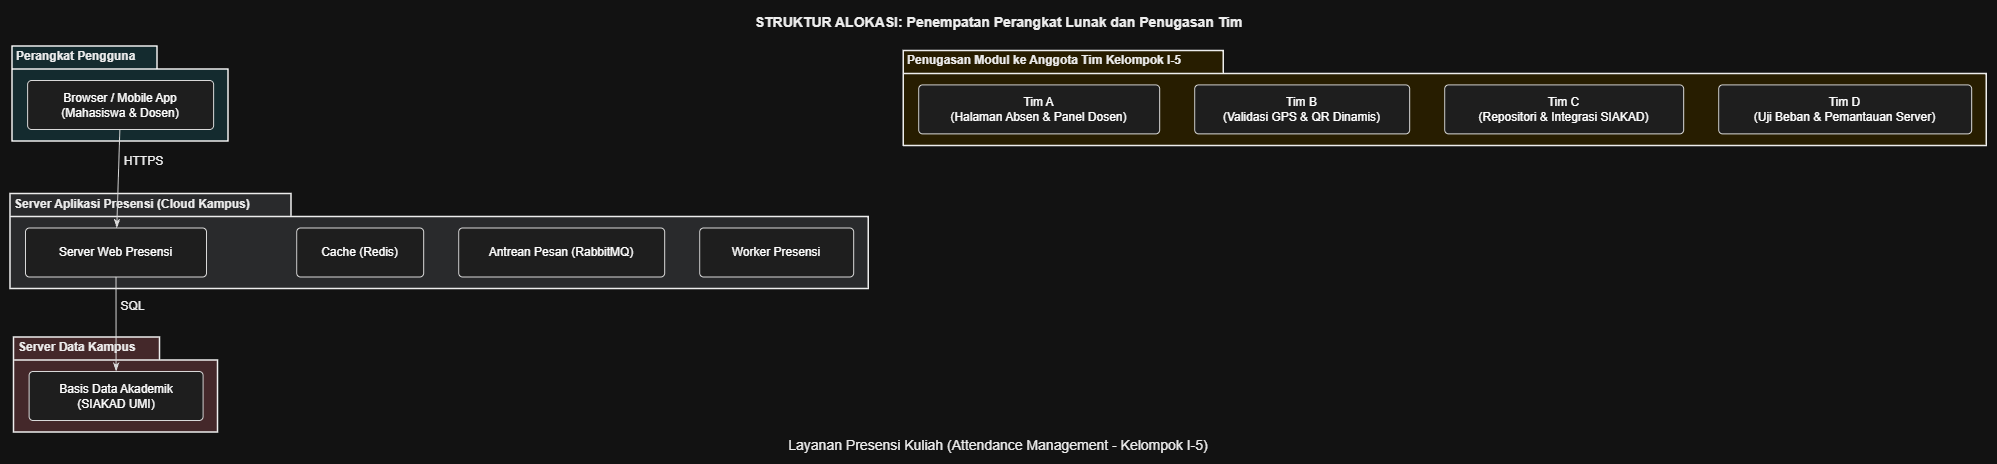

The diagram above was exported from draw.io. Its source (the exported page's mxGraphModel, read from the mxfile embedded in the PNG):
<mxGraphModel dx="774" dy="451" grid="1" gridSize="10" guides="1" tooltips="1" connect="1" arrows="1" fold="1" page="1" pageScale="1" pageWidth="827" pageHeight="1169" math="0" shadow="0">
  <root>
    <mxCell id="0" />
    <mxCell id="1" parent="0" />
    <UserObject label="" plantUmlData="{&#10;  &quot;data&quot;: &quot;@startuml B3-Struktur-Alokasi\nskinparam defaultFontName Arial\nskinparam defaultFontSize 12\nskinparam rectangle {\n    RoundCorner 8\n}\n\ntitle STRUKTUR ALOKASI: Penempatan Perangkat Lunak dan Penugasan Tim\ncaption Layanan Presensi Kuliah (Attendance Management - Kelompok I-5)\n\n' Lingkungan Fisik / Deployment\npackage \&quot;Perangkat Pengguna\&quot; #D1ECF1 {\n    rectangle \&quot;Browser / Mobile App\\n(Mahasiswa &amp; Dosen)\&quot; as Klien\n}\n\npackage \&quot;Server Aplikasi Presensi (Cloud Kampus)\&quot; #E2E3E5 {\n    rectangle \&quot;Server Web Presensi\&quot; as WebServer\n    rectangle \&quot;Cache (Redis)\&quot; as Cache\n    rectangle \&quot;Antrean Pesan (RabbitMQ)\&quot; as Queue\n    rectangle \&quot;Worker Presensi\&quot; as Worker\n}\n\npackage \&quot;Server Data Kampus\&quot; #F8D7DA {\n    rectangle \&quot;Basis Data Akademik\\n(SIAKAD UMI)\&quot; as Database\n}\n\n' Hubungan jaringan antar lingkungan\nKlien --&gt; WebServer : HTTPS\nWebServer --&gt; Database : SQL\n\n' Penugasan Modul ke Tim / Anggota Kelompok (Alokasi Kerja)\npackage \&quot;Penugasan Modul ke Anggota Tim Kelompok I-5\&quot; #FFF3CD {\n    rectangle \&quot;Tim A\\n(Halaman Absen &amp; Panel Dosen)\&quot; as TimA\n    rectangle \&quot;Tim B\\n(Validasi GPS &amp; QR Dinamis)\&quot; as TimB\n    rectangle \&quot;Tim C\\n(Repositori &amp; Integrasi SIAKAD)\&quot; as TimC\n    rectangle \&quot;Tim D\\n(Uji Beban &amp; Pemantauan Server)\&quot; as TimD\n}\n\n' Keterangan diagram\nnote bottom\n  &lt;b&gt;Cara Membaca:&lt;/b&gt;\n  Struktur alokasi menjawab dua hal: \&quot;di mana perangkat lunak berjalan?\&quot; (lingkungan perangkat, \n  server aplikasi cloud kampus, dan server data kampus) serta \&quot;siapa yang membuat tiap bagiannya?\&quot; \n  (penugasan modul ke anggota tim pengembang).\nend note\n\n@enduml&quot;,&#10;  &quot;config&quot;: null&#10;}" id="j9yi5dx_YiFyYRFAR-g7-1">
      <mxCell connectable="0" parent="1" style="group;transparentBounds=1;editIcon=1;lockedGroup=0;groupPadding=10;" vertex="1">
        <mxGeometry as="geometry" />
      </mxCell>
    </UserObject>
    <UserObject label="Perangkat Pengguna" plantUmlId="c_0" plantUmlBaseStyle="shape=folder;tabWidth=145;tabHeight=23;tabPosition=left;html=1;whiteSpace=wrap;fillColor=#D1ECF1;strokeColor=#000000;strokeWidth=1.5;fontSize=12;fontStyle=1;fontColor=#000000;align=left;verticalAlign=top;spacingLeft=2;spacingTop=-4;fontFamily=Arial;" plantUmlBaseValue="Perangkat Pengguna" id="j9yi5dx_YiFyYRFAR-g7-2">
      <mxCell parent="j9yi5dx_YiFyYRFAR-g7-1" style="shape=folder;tabWidth=145;tabHeight=23;tabPosition=left;html=1;whiteSpace=wrap;fillColor=#D1ECF1;strokeColor=#000000;strokeWidth=1.5;fontSize=12;fontStyle=1;fontColor=#000000;align=left;verticalAlign=top;spacingLeft=2;spacingTop=-4;fontFamily=Arial;" vertex="1">
        <mxGeometry height="95" width="216" x="32.120000000000005" y="66" as="geometry" />
      </mxCell>
    </UserObject>
    <UserObject label="Browser / Mobile App&#10;(Mahasiswa &amp; Dosen)" plantUmlId="n_1" plantUmlBaseStyle="rounded=1;absoluteArcSize=1;arcSize=8;strokeWidth=1;fillColor=#F1F1F1;strokeColor=#181818;whiteSpace=wrap;fontSize=12;fontFamily=Arial;" plantUmlBaseValue="Browser / Mobile App&#10;(Mahasiswa &amp; Dosen)" id="j9yi5dx_YiFyYRFAR-g7-3">
      <mxCell parent="j9yi5dx_YiFyYRFAR-g7-2" style="rounded=1;absoluteArcSize=1;arcSize=8;strokeWidth=1;fillColor=#F1F1F1;strokeColor=#181818;whiteSpace=wrap;fontSize=12;fontFamily=Arial;" vertex="1">
        <mxGeometry height="49" width="186" x="15" y="34" as="geometry" />
      </mxCell>
    </UserObject>
    <UserObject label="Server Aplikasi Presensi (Cloud Kampus)" plantUmlId="c_2" plantUmlBaseStyle="shape=folder;tabWidth=281;tabHeight=23;tabPosition=left;html=1;whiteSpace=wrap;fillColor=#E2E3E5;strokeColor=#000000;strokeWidth=1.5;fontSize=12;fontStyle=1;fontColor=#000000;align=left;verticalAlign=top;spacingLeft=2;spacingTop=-4;fontFamily=Arial;" plantUmlBaseValue="Server Aplikasi Presensi (Cloud Kampus)" id="j9yi5dx_YiFyYRFAR-g7-4">
      <mxCell parent="j9yi5dx_YiFyYRFAR-g7-1" style="shape=folder;tabWidth=281;tabHeight=23;tabPosition=left;html=1;whiteSpace=wrap;fillColor=#E2E3E5;strokeColor=#000000;strokeWidth=1.5;fontSize=12;fontStyle=1;fontColor=#000000;align=left;verticalAlign=top;spacingLeft=2;spacingTop=-4;fontFamily=Arial;" vertex="1">
        <mxGeometry height="95" width="858.18" x="30" y="213.5" as="geometry" />
      </mxCell>
    </UserObject>
    <UserObject label="Server Web Presensi" plantUmlId="n_3" plantUmlBaseStyle="rounded=1;absoluteArcSize=1;arcSize=8;strokeWidth=1;fillColor=#F1F1F1;strokeColor=#181818;whiteSpace=wrap;fontSize=12;fontFamily=Arial;" plantUmlBaseValue="Server Web Presensi" id="j9yi5dx_YiFyYRFAR-g7-5">
      <mxCell parent="j9yi5dx_YiFyYRFAR-g7-4" style="rounded=1;absoluteArcSize=1;arcSize=8;strokeWidth=1;fillColor=#F1F1F1;strokeColor=#181818;whiteSpace=wrap;fontSize=12;fontFamily=Arial;" vertex="1">
        <mxGeometry height="49" width="181" x="15" y="34" as="geometry" />
      </mxCell>
    </UserObject>
    <UserObject label="Cache (Redis)" plantUmlId="n_4" plantUmlBaseStyle="rounded=1;absoluteArcSize=1;arcSize=8;strokeWidth=1;fillColor=#F1F1F1;strokeColor=#181818;whiteSpace=wrap;fontSize=12;fontFamily=Arial;" plantUmlBaseValue="Cache (Redis)" id="j9yi5dx_YiFyYRFAR-g7-6">
      <mxCell parent="j9yi5dx_YiFyYRFAR-g7-4" style="rounded=1;absoluteArcSize=1;arcSize=8;strokeWidth=1;fillColor=#F1F1F1;strokeColor=#181818;whiteSpace=wrap;fontSize=12;fontFamily=Arial;" vertex="1">
        <mxGeometry height="49" width="127" x="286.18" y="34" as="geometry" />
      </mxCell>
    </UserObject>
    <UserObject label="Antrean Pesan (RabbitMQ)" plantUmlId="n_5" plantUmlBaseStyle="rounded=1;absoluteArcSize=1;arcSize=8;strokeWidth=1;fillColor=#F1F1F1;strokeColor=#181818;whiteSpace=wrap;fontSize=12;fontFamily=Arial;" plantUmlBaseValue="Antrean Pesan (RabbitMQ)" id="j9yi5dx_YiFyYRFAR-g7-7">
      <mxCell parent="j9yi5dx_YiFyYRFAR-g7-4" style="rounded=1;absoluteArcSize=1;arcSize=8;strokeWidth=1;fillColor=#F1F1F1;strokeColor=#181818;whiteSpace=wrap;fontSize=12;fontFamily=Arial;" vertex="1">
        <mxGeometry height="49" width="206" x="448.18" y="34" as="geometry" />
      </mxCell>
    </UserObject>
    <UserObject label="Worker Presensi" plantUmlId="n_6" plantUmlBaseStyle="rounded=1;absoluteArcSize=1;arcSize=8;strokeWidth=1;fillColor=#F1F1F1;strokeColor=#181818;whiteSpace=wrap;fontSize=12;fontFamily=Arial;" plantUmlBaseValue="Worker Presensi" id="j9yi5dx_YiFyYRFAR-g7-8">
      <mxCell parent="j9yi5dx_YiFyYRFAR-g7-4" style="rounded=1;absoluteArcSize=1;arcSize=8;strokeWidth=1;fillColor=#F1F1F1;strokeColor=#181818;whiteSpace=wrap;fontSize=12;fontFamily=Arial;" vertex="1">
        <mxGeometry height="49" width="154" x="689.18" y="34" as="geometry" />
      </mxCell>
    </UserObject>
    <UserObject label="Server Data Kampus" plantUmlId="c_7" plantUmlBaseStyle="shape=folder;tabWidth=146;tabHeight=23;tabPosition=left;html=1;whiteSpace=wrap;fillColor=#F8D7DA;strokeColor=#000000;strokeWidth=1.5;fontSize=12;fontStyle=1;fontColor=#000000;align=left;verticalAlign=top;spacingLeft=2;spacingTop=-4;fontFamily=Arial;" plantUmlBaseValue="Server Data Kampus" id="j9yi5dx_YiFyYRFAR-g7-9">
      <mxCell parent="j9yi5dx_YiFyYRFAR-g7-1" style="shape=folder;tabWidth=146;tabHeight=23;tabPosition=left;html=1;whiteSpace=wrap;fillColor=#F8D7DA;strokeColor=#000000;strokeWidth=1.5;fontSize=12;fontStyle=1;fontColor=#000000;align=left;verticalAlign=top;spacingLeft=2;spacingTop=-4;fontFamily=Arial;" vertex="1">
        <mxGeometry height="95" width="204" x="33.61" y="357" as="geometry" />
      </mxCell>
    </UserObject>
    <UserObject label="Basis Data Akademik&#10;(SIAKAD UMI)" plantUmlId="n_8" plantUmlBaseStyle="rounded=1;absoluteArcSize=1;arcSize=8;strokeWidth=1;fillColor=#F1F1F1;strokeColor=#181818;whiteSpace=wrap;fontSize=12;fontFamily=Arial;" plantUmlBaseValue="Basis Data Akademik&#10;(SIAKAD UMI)" id="j9yi5dx_YiFyYRFAR-g7-10">
      <mxCell parent="j9yi5dx_YiFyYRFAR-g7-9" style="rounded=1;absoluteArcSize=1;arcSize=8;strokeWidth=1;fillColor=#F1F1F1;strokeColor=#181818;whiteSpace=wrap;fontSize=12;fontFamily=Arial;" vertex="1">
        <mxGeometry height="49" width="174" x="15" y="34" as="geometry" />
      </mxCell>
    </UserObject>
    <UserObject label="Penugasan Modul ke Anggota Tim Kelompok I-5" plantUmlId="c_9" plantUmlBaseStyle="shape=folder;tabWidth=320;tabHeight=23;tabPosition=left;html=1;whiteSpace=wrap;fillColor=#FFF3CD;strokeColor=#000000;strokeWidth=1.5;fontSize=12;fontStyle=1;fontColor=#000000;align=left;verticalAlign=top;spacingLeft=2;spacingTop=-4;fontFamily=Arial;" plantUmlBaseValue="Penugasan Modul ke Anggota Tim Kelompok I-5" id="j9yi5dx_YiFyYRFAR-g7-11">
      <mxCell parent="j9yi5dx_YiFyYRFAR-g7-1" style="shape=folder;tabWidth=320;tabHeight=23;tabPosition=left;html=1;whiteSpace=wrap;fillColor=#FFF3CD;strokeColor=#000000;strokeWidth=1.5;fontSize=12;fontStyle=1;fontColor=#000000;align=left;verticalAlign=top;spacingLeft=2;spacingTop=-4;fontFamily=Arial;" vertex="1">
        <mxGeometry height="95" width="1083" x="923.18" y="70.38" as="geometry" />
      </mxCell>
    </UserObject>
    <UserObject label="Tim A&#10;(Halaman Absen &amp; Panel Dosen)" plantUmlId="n_10" plantUmlBaseStyle="rounded=1;absoluteArcSize=1;arcSize=8;strokeWidth=1;fillColor=#F1F1F1;strokeColor=#181818;whiteSpace=wrap;fontSize=12;fontFamily=Arial;" plantUmlBaseValue="Tim A&#10;(Halaman Absen &amp; Panel Dosen)" id="j9yi5dx_YiFyYRFAR-g7-12">
      <mxCell parent="j9yi5dx_YiFyYRFAR-g7-11" style="rounded=1;absoluteArcSize=1;arcSize=8;strokeWidth=1;fillColor=#F1F1F1;strokeColor=#181818;whiteSpace=wrap;fontSize=12;fontFamily=Arial;" vertex="1">
        <mxGeometry height="49" width="241" x="15" y="34" as="geometry" />
      </mxCell>
    </UserObject>
    <UserObject label="Tim B&#10;(Validasi GPS &amp; QR Dinamis)" plantUmlId="n_11" plantUmlBaseStyle="rounded=1;absoluteArcSize=1;arcSize=8;strokeWidth=1;fillColor=#F1F1F1;strokeColor=#181818;whiteSpace=wrap;fontSize=12;fontFamily=Arial;" plantUmlBaseValue="Tim B&#10;(Validasi GPS &amp; QR Dinamis)" id="j9yi5dx_YiFyYRFAR-g7-13">
      <mxCell parent="j9yi5dx_YiFyYRFAR-g7-11" style="rounded=1;absoluteArcSize=1;arcSize=8;strokeWidth=1;fillColor=#F1F1F1;strokeColor=#181818;whiteSpace=wrap;fontSize=12;fontFamily=Arial;" vertex="1">
        <mxGeometry height="49" width="215" x="291" y="34" as="geometry" />
      </mxCell>
    </UserObject>
    <UserObject label="Tim C&#10;(Repositori &amp; Integrasi SIAKAD)" plantUmlId="n_12" plantUmlBaseStyle="rounded=1;absoluteArcSize=1;arcSize=8;strokeWidth=1;fillColor=#F1F1F1;strokeColor=#181818;whiteSpace=wrap;fontSize=12;fontFamily=Arial;" plantUmlBaseValue="Tim C&#10;(Repositori &amp; Integrasi SIAKAD)" id="j9yi5dx_YiFyYRFAR-g7-14">
      <mxCell parent="j9yi5dx_YiFyYRFAR-g7-11" style="rounded=1;absoluteArcSize=1;arcSize=8;strokeWidth=1;fillColor=#F1F1F1;strokeColor=#181818;whiteSpace=wrap;fontSize=12;fontFamily=Arial;" vertex="1">
        <mxGeometry height="49" width="239" x="541" y="34" as="geometry" />
      </mxCell>
    </UserObject>
    <UserObject label="Tim D&#10;(Uji Beban &amp; Pemantauan Server)" plantUmlId="n_13" plantUmlBaseStyle="rounded=1;absoluteArcSize=1;arcSize=8;strokeWidth=1;fillColor=#F1F1F1;strokeColor=#181818;whiteSpace=wrap;fontSize=12;fontFamily=Arial;" plantUmlBaseValue="Tim D&#10;(Uji Beban &amp; Pemantauan Server)" id="j9yi5dx_YiFyYRFAR-g7-15">
      <mxCell parent="j9yi5dx_YiFyYRFAR-g7-11" style="rounded=1;absoluteArcSize=1;arcSize=8;strokeWidth=1;fillColor=#F1F1F1;strokeColor=#181818;whiteSpace=wrap;fontSize=12;fontFamily=Arial;" vertex="1">
        <mxGeometry height="49" width="253" x="815" y="34" as="geometry" />
      </mxCell>
    </UserObject>
    <UserObject label="HTTPS" plantUmlId="e_14" plantUmlBaseStyle="strokeColor=#181818;fontColor=#000000;fontSize=12;html=1;labelBackgroundColor=#FFFFFF;verticalAlign=bottom;endArrow=classicThin;endFill=1;fontFamily=Arial;curved=0;rounded=0;endSize=6;sourcePerimeterSpacing=0;targetPerimeterSpacing=0;" plantUmlBaseValue="HTTPS" id="j9yi5dx_YiFyYRFAR-g7-16">
      <mxCell edge="1" parent="j9yi5dx_YiFyYRFAR-g7-1" source="j9yi5dx_YiFyYRFAR-g7-3" style="strokeColor=#181818;fontColor=#000000;fontSize=12;html=1;labelBackgroundColor=#FFFFFF;verticalAlign=bottom;endArrow=classicThin;endFill=1;fontFamily=Arial;curved=0;rounded=0;endSize=6;sourcePerimeterSpacing=0;targetPerimeterSpacing=0;" target="j9yi5dx_YiFyYRFAR-g7-5">
        <mxGeometry relative="1" as="geometry">
          <mxPoint x="25" y="-8" as="offset" />
        </mxGeometry>
      </mxCell>
    </UserObject>
    <UserObject label="SQL" plantUmlId="e_15" plantUmlBaseStyle="strokeColor=#181818;fontColor=#000000;fontSize=12;html=1;labelBackgroundColor=#FFFFFF;verticalAlign=bottom;endArrow=classicThin;endFill=1;fontFamily=Arial;curved=0;rounded=0;endSize=6;sourcePerimeterSpacing=0;targetPerimeterSpacing=0;" plantUmlBaseValue="SQL" id="j9yi5dx_YiFyYRFAR-g7-17">
      <mxCell edge="1" parent="j9yi5dx_YiFyYRFAR-g7-1" source="j9yi5dx_YiFyYRFAR-g7-5" style="strokeColor=#181818;fontColor=#000000;fontSize=12;html=1;labelBackgroundColor=#FFFFFF;verticalAlign=bottom;endArrow=classicThin;endFill=1;fontFamily=Arial;curved=0;rounded=0;endSize=6;sourcePerimeterSpacing=0;targetPerimeterSpacing=0;" target="j9yi5dx_YiFyYRFAR-g7-10">
        <mxGeometry relative="1" as="geometry">
          <mxPoint x="16" y="-8" as="offset" />
        </mxGeometry>
      </mxCell>
    </UserObject>
    <UserObject label="STRUKTUR ALOKASI: Penempatan Perangkat Lunak dan Penugasan Tim" plantUmlId="title_16" plantUmlBaseStyle="text;html=1;fillColor=none;strokeColor=none;fontSize=14;fontStyle=1;fontColor=#000000;align=center;verticalAlign=middle;fontFamily=Arial;" plantUmlBaseValue="STRUKTUR ALOKASI: Penempatan Perangkat Lunak dan Penugasan Tim" id="j9yi5dx_YiFyYRFAR-g7-18">
      <mxCell parent="j9yi5dx_YiFyYRFAR-g7-1" style="text;html=1;fillColor=none;strokeColor=none;fontSize=14;fontStyle=1;fontColor=#000000;align=center;verticalAlign=middle;fontFamily=Arial;" vertex="1">
        <mxGeometry height="24" width="491" x="772.34" y="30" as="geometry" />
      </mxCell>
    </UserObject>
    <UserObject label="Layanan Presensi Kuliah (Attendance Management - Kelompok I-5)" plantUmlId="caption_0" plantUmlBaseStyle="text;html=1;fillColor=none;strokeColor=none;fontSize=14;fontColor=#000000;align=center;verticalAlign=middle;whiteSpace=wrap;fontFamily=Arial;" plantUmlBaseValue="Layanan Presensi Kuliah (Attendance Management - Kelompok I-5)" id="j9yi5dx_YiFyYRFAR-g7-19">
      <mxCell parent="j9yi5dx_YiFyYRFAR-g7-1" style="text;html=1;fillColor=none;strokeColor=none;fontSize=14;fontColor=#000000;align=center;verticalAlign=middle;whiteSpace=wrap;fontFamily=Arial;" vertex="1">
        <mxGeometry height="18" width="466" x="785.0899999999999" y="456" as="geometry" />
      </mxCell>
    </UserObject>
  </root>
</mxGraphModel>